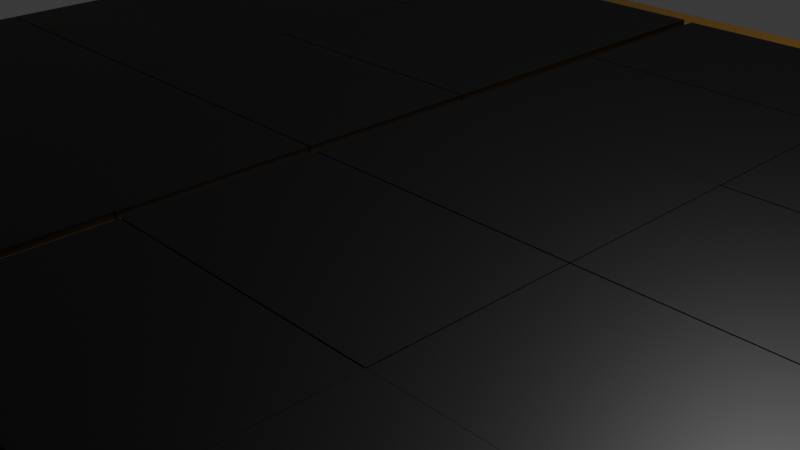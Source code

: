 # Source: Untitled.blend  (saved by Blender 5.0.119; exported with 4.5.12 LTS)
import bpy
from mathutils import Matrix  # noqa: F401  (used for matrix-valued properties, if any)

bpy.ops.wm.read_factory_settings(use_empty=True)
scene = bpy.context.scene
scene.name = 'Scene'

# ---- collections
col_collection = bpy.data.collections.new('Collection'); scene.collection.children.link(col_collection)

# ---- materials (node trees are filled in below, after node groups)
mat_material = bpy.data.materials.new('Material')
mat_material.alpha_threshold = 0.0
mat_material.use_backface_culling_lightprobe_volume = False
mat_material.roughness = 0.5
mat_material.line_color = (0.0, 0.0, 0.0, 1.0)

# ---- material node trees
mat_material.use_nodes = True; mat_material.node_tree.nodes.clear()
_N = mat_material.node_tree.nodes; _L = mat_material.node_tree.links
n0 = _N.new('ShaderNodeOutputMaterial'); n0.name = 'Material Output'; n0.location = (720, 220)
n1 = _N.new('ShaderNodeBsdfPrincipled'); n1.name = 'Principled BSDF'; n1.location = (-197, 220)
n1.inputs[0].default_value = (0.8, 0.4539, 0.1297, 1.0)
n1.inputs[1].default_value = 0.2387
n1.inputs[2].default_value = 0.6587
n2 = _N.new('ShaderNodeVertexColor'); n2.name = 'Color Attribute'; n2.location = (187, 200)
n2.layer_name = 'Color'
n3 = _N.new('ShaderNodeBsdfPrincipled'); n3.name = 'Principled BSDF.001'; n3.location = (410, 226)
_L.new(n2.outputs[0], n3.inputs[0])
_L.new(n3.outputs[0], n0.inputs[0])
n0.is_active_output = True

# ---- world
world_world = bpy.data.worlds.new('World'); scene.world = world_world
world_world.use_nodes = True; world_world.node_tree.nodes.clear()
_N = world_world.node_tree.nodes; _L = world_world.node_tree.links
n0 = _N.new('ShaderNodeOutputWorld'); n0.name = 'World Output'; n0.location = (200, 100)
n1 = _N.new('ShaderNodeBackground'); n1.name = 'Background'; n1.location = (-200, 100)
n1.inputs[0].default_value = (0.05088, 0.05088, 0.05088, 1.0)
_L.new(n1.outputs[0], n0.inputs[0])
n0.is_active_output = True
world_world.color = (0.05088, 0.05088, 0.05088)
world_world.sun_shadow_jitter_overblur = 0.0

# ---- cameras
cam_camera = bpy.data.cameras.new('Camera')
cam_camera.clip_end = 100.0
cam_camera.ortho_scale = 7.314

# ---- lights
light_light = bpy.data.lights.new('Light', 'POINT')
light_light.energy = 1000.0
light_light.shadow_soft_size = 0.1

# ---- meshes
me_cube = bpy.data.meshes.new('Cube')
me_cube.from_pydata([(1.0, 1.0, 1.0), (1.0, 1.0, -1.0), (1.0, -1.0, 1.0), (1.0, -1.0, -1.0), (-1.0, 1.0, 1.0), (-1.0, 1.0, -1.0), (-1.0, -1.0, 1.0), (-1.0, -1.0, -1.0), (0.008112, -0.9345, 1.067), (0.0554, -0.5283, -0.7074), (0.008112, -0.9345, -0.9331), (0.5187, -0.5283, -0.7074), (0.05649, -0.5195, -0.7246), (0.05649, -0.08008, -0.7246), (0.5198, -0.5195, -0.7246), (0.5198, -0.08008, -0.7246), (0.05655, -0.07714, -0.6999), (0.05655, 0.3623, -0.6999), (0.5199, -0.07714, -0.6999), (0.5199, 0.3623, -0.6999), (0.5184, 0.6187, -0.6753), (0.5202, 0.8246, -0.6655), (0.5188, 0.4875, -0.6608), (0.519, 0.15, -0.6509), (0.5199, -0.1872, -0.6299), (0.4958, -0.5669, 1.067), (0.008112, -0.5669, 1.067), (0.4958, -0.5669, -0.9331), (0.05733, -0.747, -0.6249), (0.4958, -0.9345, 1.067), (0.5206, -0.8946, -0.6198), (0.008112, -0.5669, -0.9331), (0.5206, -0.5578, -0.6198), (0.4958, -0.9345, -0.9331), (0.05866, -0.8924, -0.6249), (0.05866, -0.5556, -0.6249), (0.05866, -0.8942, -0.6249), (0.05866, -0.5574, -0.6249), (0.05849, -0.8946, -0.6198), (0.05849, -0.5578, -0.6198), (0.4954, -0.9325, 1.067), (0.4954, -0.9325, -0.9331), (0.983, -0.5649, 1.067), (0.4954, -0.5649, 1.067), (0.983, -0.5649, -0.9331), (0.983, -0.9325, 1.067), (0.4954, -0.5649, -0.9331), (0.983, -0.9325, -0.9331), (0.008112, -0.5644, 1.067), (0.008112, -0.5644, -0.9331), (0.4958, -0.1968, 1.067), (0.008112, -0.1968, 1.067), (0.4958, -0.1968, -0.9331), (0.4958, -0.5644, 1.067), (0.008112, -0.1968, -0.9331), (0.4958, -0.5644, -0.9331), (0.4972, -0.5644, 1.067), (0.4972, -0.5644, -0.9331), (0.9848, -0.1968, 1.067), (0.4972, -0.1968, 1.067), (0.9848, -0.1968, -0.9331), (0.9848, -0.5644, 1.067), (0.4972, -0.1968, -0.9331), (0.9848, -0.5644, -0.9331), (0.008112, -0.1943, 1.067), (0.008112, -0.1943, -0.9331), (0.4958, 0.1734, 1.067), (0.008112, 0.1734, 1.067), (0.4958, 0.1734, -0.9331), (0.4958, -0.1943, 1.067), (0.008112, 0.1734, -0.9331), (0.4958, -0.1943, -0.9331), (0.4972, -0.1943, 1.067), (0.4972, -0.1943, -0.9331), (0.9848, 0.1734, 1.067), (0.4972, 0.1734, 1.067), (0.9848, 0.1734, -0.9331), (0.9848, -0.1943, 1.067), (0.4972, 0.1734, -0.9331), (0.9848, -0.1943, -0.9331), (0.008112, 0.1738, 1.067), (0.008112, 0.1738, -0.9331), (0.4958, 0.5415, 1.067), (0.008112, 0.5415, 1.067), (0.4958, 0.5415, -0.9331), (0.4958, 0.1738, 1.067), (0.008112, 0.5415, -0.9331), (0.4958, 0.1738, -0.9331), (0.4972, 0.1759, 1.067), (0.4972, 0.1759, -0.9331), (0.9848, 0.5435, 1.067), (0.4972, 0.5435, 1.067), (0.9848, 0.5435, -0.9331), (0.9848, 0.1759, 1.067), (0.4972, 0.5435, -0.9331), (0.9848, 0.1759, -0.9331), (0.008112, 0.544, 1.067), (0.008112, 0.544, -0.9331), (0.4958, 0.9116, 1.067), (0.008112, 0.9116, 1.067), (0.4958, 0.9116, -0.9331), (0.4958, 0.544, 1.067), (0.008112, 0.9116, -0.9331), (0.4958, 0.544, -0.9331), (0.4972, 0.544, 1.067), (0.4972, 0.544, -0.9331), (0.9848, 0.9116, 1.067), (0.4972, 0.9116, 1.067), (0.9848, 0.9116, -1.0), (0.9848, 0.544, 1.067), (0.4972, 0.9116, -0.9331), (0.9848, 0.544, -0.9331), (-0.9888, -0.9301, 1.07), (-0.9415, -0.5239, -0.7042), (-0.9888, -0.9301, -0.9298), (-0.4782, -0.5239, -0.7042), (-0.9404, -0.5151, -0.7213), (-0.9404, -0.07569, -0.7213), (-0.4771, -0.5151, -0.7213), (-0.4771, -0.07569, -0.7213), (-0.9403, -0.07275, -0.6967), (-0.9403, 0.3667, -0.6967), (-0.477, -0.07275, -0.6967), (-0.477, 0.3667, -0.6967), (-0.4784, 0.6231, -0.6721), (-0.4767, 0.829, -0.6622), (-0.4781, 0.4919, -0.6575), (-0.4779, 0.1544, -0.6476), (-0.477, -0.1829, -0.6267), (-0.5011, -0.5625, 1.07), (-0.9888, -0.5625, 1.07), (-0.5011, -0.5625, -0.9298), (-0.9396, -0.7426, -0.6216), (-0.5011, -0.9301, 1.07), (-0.4763, -0.8902, -0.6165), (-0.9888, -0.5625, -0.9298), (-0.4763, -0.5534, -0.6165), (-0.5011, -0.9301, -0.9298), (-0.9382, -0.8881, -0.6216), (-0.9382, -0.5513, -0.6216), (-0.9382, -0.8898, -0.6216), (-0.9382, -0.553, -0.6216), (-0.9384, -0.8902, -0.6165), (-0.9384, -0.5534, -0.6165), (-0.5015, -0.9281, 1.07), (-0.5015, -0.9281, -0.9298), (-0.01388, -0.5605, 1.07), (-0.5015, -0.5605, 1.07), (-0.01388, -0.5605, -0.9298), (-0.01388, -0.9281, 1.07), (-0.5015, -0.5605, -0.9298), (-0.01388, -0.9281, -0.9298), (-0.9888, -0.56, 1.07), (-0.9888, -0.56, -0.9298), (-0.5011, -0.1924, 1.07), (-0.9888, -0.1924, 1.07), (-0.5011, -0.1924, -0.9298), (-0.5011, -0.56, 1.07), (-0.9888, -0.1924, -0.9298), (-0.5011, -0.56, -0.9298), (-0.4997, -0.56, 1.07), (-0.4997, -0.56, -0.9298), (-0.01205, -0.1924, 1.07), (-0.4997, -0.1924, 1.07), (-0.01205, -0.1924, -0.9298), (-0.01205, -0.56, 1.07), (-0.4997, -0.1924, -0.9298), (-0.01205, -0.56, -0.9298), (-0.9888, -0.1899, 1.07), (-0.9888, -0.1899, -0.9298), (-0.5011, 0.1777, 1.07), (-0.9888, 0.1777, 1.07), (-0.5011, 0.1777, -0.9298), (-0.5011, -0.1899, 1.07), (-0.9888, 0.1777, -0.9298), (-0.5011, -0.1899, -0.9298), (-0.4997, -0.1899, 1.07), (-0.4997, -0.1899, -0.9298), (-0.01205, 0.1777, 1.07), (-0.4997, 0.1777, 1.07), (-0.01205, 0.1777, -0.9298), (-0.01205, -0.1899, 1.07), (-0.4997, 0.1777, -0.9298), (-0.01205, -0.1899, -0.9298), (-0.9888, 0.1782, 1.07), (-0.9888, 0.1782, -0.9298), (-0.5011, 0.5459, 1.07), (-0.9888, 0.5459, 1.07), (-0.5011, 0.5459, -0.9298), (-0.5011, 0.1782, 1.07), (-0.9888, 0.5459, -0.9298), (-0.5011, 0.1782, -0.9298), (-0.4997, 0.1803, 1.07), (-0.4997, 0.1803, -0.9298), (-0.01205, 0.5479, 1.07), (-0.4997, 0.5479, 1.07), (-0.01205, 0.5479, -0.9298), (-0.01205, 0.1803, 1.07), (-0.4997, 0.5479, -0.9298), (-0.01205, 0.1803, -0.9298), (-0.9888, 0.5484, 1.07), (-0.9888, 0.5484, -0.9298), (-0.5011, 0.916, 1.07), (-0.9888, 0.916, 1.07), (-0.5011, 0.916, -0.9298), (-0.5011, 0.5484, 1.07), (-0.9888, 0.916, -0.9298), (-0.5011, 0.5484, -0.9298), (-0.4997, 0.5484, 1.07), (-0.4997, 0.5484, -0.9298), (-0.01205, 0.916, 1.07), (-0.4997, 0.916, 1.07), (-0.01205, 0.916, -0.9298), (-0.01205, 0.5484, 1.07), (-0.4997, 0.916, -0.9298), (-0.01205, 0.5484, -0.9298)], [(11, 9), (32, 28), (30, 32), (35, 34), (37, 36), (39, 38), (115, 113), (136, 132), (134, 136), (139, 138), (141, 140), (143, 142)], [(0, 4, 6, 2), (3, 2, 6, 7), (7, 6, 4, 5), (5, 1, 3, 7), (1, 0, 2, 3), (5, 4, 0, 1), (10, 8, 26, 31), (13, 15, 14, 12), (17, 19, 18, 16), (25, 26, 8, 29), (33, 29, 8, 10), (27, 25, 29, 33), (31, 26, 25, 27), (31, 27, 33, 10), (41, 40, 43, 46), (42, 43, 40, 45), (47, 45, 40, 41), (44, 42, 45, 47), (46, 43, 42, 44), (46, 44, 47, 41), (49, 48, 51, 54), (50, 51, 48, 53), (55, 53, 48, 49), (52, 50, 53, 55), (54, 51, 50, 52), (54, 52, 55, 49), (57, 56, 59, 62), (58, 59, 56, 61), (63, 61, 56, 57), (60, 58, 61, 63), (62, 59, 58, 60), (62, 60, 63, 57), (65, 64, 67, 70), (66, 67, 64, 69), (71, 69, 64, 65), (68, 66, 69, 71), (70, 67, 66, 68), (70, 68, 71, 65), (73, 72, 75, 78), (74, 75, 72, 77), (79, 77, 72, 73), (76, 74, 77, 79), (78, 75, 74, 76), (78, 76, 79, 73), (81, 80, 83, 86), (82, 83, 80, 85), (87, 85, 80, 81), (84, 82, 85, 87), (86, 83, 82, 84), (86, 84, 87, 81), (89, 88, 91, 94), (90, 91, 88, 93), (95, 93, 88, 89), (92, 90, 93, 95), (94, 91, 90, 92), (94, 92, 95, 89), (97, 96, 99, 102), (98, 99, 96, 101), (103, 101, 96, 97), (100, 98, 101, 103), (102, 99, 98, 100), (102, 100, 103, 97), (105, 104, 107, 110), (106, 107, 104, 109), (111, 109, 104, 105), (108, 106, 109, 111), (110, 107, 106, 108), (110, 108, 111, 105), (114, 112, 130, 135), (117, 119, 118, 116), (121, 123, 122, 120), (129, 130, 112, 133), (137, 133, 112, 114), (131, 129, 133, 137), (135, 130, 129, 131), (135, 131, 137, 114), (145, 144, 147, 150), (146, 147, 144, 149), (151, 149, 144, 145), (148, 146, 149, 151), (150, 147, 146, 148), (150, 148, 151, 145), (153, 152, 155, 158), (154, 155, 152, 157), (159, 157, 152, 153), (156, 154, 157, 159), (158, 155, 154, 156), (158, 156, 159, 153), (161, 160, 163, 166), (162, 163, 160, 165), (167, 165, 160, 161), (164, 162, 165, 167), (166, 163, 162, 164), (166, 164, 167, 161), (169, 168, 171, 174), (170, 171, 168, 173), (175, 173, 168, 169), (172, 170, 173, 175), (174, 171, 170, 172), (174, 172, 175, 169), (177, 176, 179, 182), (178, 179, 176, 181), (183, 181, 176, 177), (180, 178, 181, 183), (182, 179, 178, 180), (182, 180, 183, 177), (185, 184, 187, 190), (186, 187, 184, 189), (191, 189, 184, 185), (188, 186, 189, 191), (190, 187, 186, 188), (190, 188, 191, 185), (193, 192, 195, 198), (194, 195, 192, 197), (199, 197, 192, 193), (196, 194, 197, 199), (198, 195, 194, 196), (198, 196, 199, 193), (201, 200, 203, 206), (202, 203, 200, 205), (207, 205, 200, 201), (204, 202, 205, 207), (206, 203, 202, 204), (206, 204, 207, 201), (209, 208, 211, 214), (210, 211, 208, 213), (215, 213, 208, 209), (212, 210, 213, 215), (214, 211, 210, 212), (214, 212, 215, 209)])
_uv = me_cube.uv_layers.new(name='UVMap')
_uv.uv.foreach_set('vector', [0.625, 0.5, 0.875, 0.5, 0.875, 0.75, 0.625, 0.75, 0.375, 0.75, 0.625, 0.75, 0.625, 1.0, 0.375, 1.0, 0.375, 0.0, 0.625, 0.0, 0.625, 0.25, 0.375, 0.25, 0.125, 0.5, 0.375, 0.5, 0.375, 0.75, 0.125, 0.75, 0.375, 0.5, 0.625, 0.5, 0.625, 0.75, 0.375, 0.75, 0.375, 0.25, 0.625, 0.25, 0.625, 0.5, 0.375, 0.5, 0.375, 0.0, 0.625, 0.0, 0.625, 0.25, 0.375, 0.25, 0.125, 0.5, 0.375, 0.5, 0.375, 0.75, 0.125, 0.75, 0.125, 0.5, 0.375, 0.5, 0.375, 0.75, 0.125, 0.75, 0.375, 0.25, 0.625, 0.25, 0.625, 0.5, 0.375, 0.5, 0.375, 0.5, 0.625, 0.5, 0.625, 0.75, 0.375, 0.75, 0.375, 0.75, 0.625, 0.75, 0.625, 1.0, 0.375, 1.0, 0.125, 0.5, 0.375, 0.5, 0.375, 0.75, 0.125, 0.75, 0.625, 0.5, 0.875, 0.5, 0.875, 0.75, 0.625, 0.75, 0.375, 0.0, 0.625, 0.0, 0.625, 0.25, 0.375, 0.25, 0.375, 0.25, 0.625, 0.25, 0.625, 0.5, 0.375, 0.5, 0.375, 0.5, 0.625, 0.5, 0.625, 0.75, 0.375, 0.75, 0.375, 0.75, 0.625, 0.75, 0.625, 1.0, 0.375, 1.0, 0.125, 0.5, 0.375, 0.5, 0.375, 0.75, 0.125, 0.75, 0.625, 0.5, 0.875, 0.5, 0.875, 0.75, 0.625, 0.75, 0.375, 0.0, 0.625, 0.0, 0.625, 0.25, 0.375, 0.25, 0.375, 0.25, 0.625, 0.25, 0.625, 0.5, 0.375, 0.5, 0.375, 0.5, 0.625, 0.5, 0.625, 0.75, 0.375, 0.75, 0.375, 0.75, 0.625, 0.75, 0.625, 1.0, 0.375, 1.0, 0.125, 0.5, 0.375, 0.5, 0.375, 0.75, 0.125, 0.75, 0.625, 0.5, 0.875, 0.5, 0.875, 0.75, 0.625, 0.75, 0.375, 0.0, 0.625, 0.0, 0.625, 0.25, 0.375, 0.25, 0.375, 0.25, 0.625, 0.25, 0.625, 0.5, 0.375, 0.5, 0.375, 0.5, 0.625, 0.5, 0.625, 0.75, 0.375, 0.75, 0.375, 0.75, 0.625, 0.75, 0.625, 1.0, 0.375, 1.0, 0.125, 0.5, 0.375, 0.5, 0.375, 0.75, 0.125, 0.75, 0.625, 0.5, 0.875, 0.5, 0.875, 0.75, 0.625, 0.75, 0.375, 0.0, 0.625, 0.0, 0.625, 0.25, 0.375, 0.25, 0.375, 0.25, 0.625, 0.25, 0.625, 0.5, 0.375, 0.5, 0.375, 0.5, 0.625, 0.5, 0.625, 0.75, 0.375, 0.75, 0.375, 0.75, 0.625, 0.75, 0.625, 1.0, 0.375, 1.0, 0.125, 0.5, 0.375, 0.5, 0.375, 0.75, 0.125, 0.75, 0.625, 0.5, 0.875, 0.5, 0.875, 0.75, 0.625, 0.75, 0.375, 0.0, 0.625, 0.0, 0.625, 0.25, 0.375, 0.25, 0.375, 0.25, 0.625, 0.25, 0.625, 0.5, 0.375, 0.5, 0.375, 0.5, 0.625, 0.5, 0.625, 0.75, 0.375, 0.75, 0.375, 0.75, 0.625, 0.75, 0.625, 1.0, 0.375, 1.0, 0.125, 0.5, 0.375, 0.5, 0.375, 0.75, 0.125, 0.75, 0.625, 0.5, 0.875, 0.5, 0.875, 0.75, 0.625, 0.75, 0.375, 0.0, 0.625, 0.0, 0.625, 0.25, 0.375, 0.25, 0.375, 0.25, 0.625, 0.25, 0.625, 0.5, 0.375, 0.5, 0.375, 0.5, 0.625, 0.5, 0.625, 0.75, 0.375, 0.75, 0.375, 0.75, 0.625, 0.75, 0.625, 1.0, 0.375, 1.0, 0.125, 0.5, 0.375, 0.5, 0.375, 0.75, 0.125, 0.75, 0.625, 0.5, 0.875, 0.5, 0.875, 0.75, 0.625, 0.75, 0.375, 0.0, 0.625, 0.0, 0.625, 0.25, 0.375, 0.25, 0.375, 0.25, 0.625, 0.25, 0.625, 0.5, 0.375, 0.5, 0.375, 0.5, 0.625, 0.5, 0.625, 0.75, 0.375, 0.75, 0.375, 0.75, 0.625, 0.75, 0.625, 1.0, 0.375, 1.0, 0.125, 0.5, 0.375, 0.5, 0.375, 0.75, 0.125, 0.75, 0.625, 0.5, 0.875, 0.5, 0.875, 0.75, 0.625, 0.75, 0.375, 0.0, 0.625, 0.0, 0.625, 0.25, 0.375, 0.25, 0.375, 0.25, 0.625, 0.25, 0.625, 0.5, 0.375, 0.5, 0.375, 0.5, 0.625, 0.5, 0.625, 0.75, 0.375, 0.75, 0.375, 0.75, 0.625, 0.75, 0.625, 1.0, 0.375, 1.0, 0.125, 0.5, 0.375, 0.5, 0.375, 0.75, 0.125, 0.75, 0.625, 0.5, 0.875, 0.5, 0.875, 0.75, 0.625, 0.75, 0.375, 0.0, 0.625, 0.0, 0.625, 0.25, 0.375, 0.25, 0.375, 0.25, 0.625, 0.25, 0.625, 0.5, 0.375, 0.5, 0.375, 0.5, 0.625, 0.5, 0.625, 0.75, 0.375, 0.75, 0.375, 0.75, 0.625, 0.75, 0.625, 1.0, 0.375, 1.0, 0.125, 0.5, 0.375, 0.5, 0.375, 0.75, 0.125, 0.75, 0.625, 0.5, 0.875, 0.5, 0.875, 0.75, 0.625, 0.75, 0.375, 0.0, 0.625, 0.0, 0.625, 0.25, 0.375, 0.25, 0.125, 0.5, 0.375, 0.5, 0.375, 0.75, 0.125, 0.75, 0.125, 0.5, 0.375, 0.5, 0.375, 0.75, 0.125, 0.75, 0.375, 0.25, 0.625, 0.25, 0.625, 0.5, 0.375, 0.5, 0.375, 0.5, 0.625, 0.5, 0.625, 0.75, 0.375, 0.75, 0.375, 0.75, 0.625, 0.75, 0.625, 1.0, 0.375, 1.0, 0.125, 0.5, 0.375, 0.5, 0.375, 0.75, 0.125, 0.75, 0.625, 0.5, 0.875, 0.5, 0.875, 0.75, 0.625, 0.75, 0.375, 0.0, 0.625, 0.0, 0.625, 0.25, 0.375, 0.25, 0.375, 0.25, 0.625, 0.25, 0.625, 0.5, 0.375, 0.5, 0.375, 0.5, 0.625, 0.5, 0.625, 0.75, 0.375, 0.75, 0.375, 0.75, 0.625, 0.75, 0.625, 1.0, 0.375, 1.0, 0.125, 0.5, 0.375, 0.5, 0.375, 0.75, 0.125, 0.75, 0.625, 0.5, 0.875, 0.5, 0.875, 0.75, 0.625, 0.75, 0.375, 0.0, 0.625, 0.0, 0.625, 0.25, 0.375, 0.25, 0.375, 0.25, 0.625, 0.25, 0.625, 0.5, 0.375, 0.5, 0.375, 0.5, 0.625, 0.5, 0.625, 0.75, 0.375, 0.75, 0.375, 0.75, 0.625, 0.75, 0.625, 1.0, 0.375, 1.0, 0.125, 0.5, 0.375, 0.5, 0.375, 0.75, 0.125, 0.75, 0.625, 0.5, 0.875, 0.5, 0.875, 0.75, 0.625, 0.75, 0.375, 0.0, 0.625, 0.0, 0.625, 0.25, 0.375, 0.25, 0.375, 0.25, 0.625, 0.25, 0.625, 0.5, 0.375, 0.5, 0.375, 0.5, 0.625, 0.5, 0.625, 0.75, 0.375, 0.75, 0.375, 0.75, 0.625, 0.75, 0.625, 1.0, 0.375, 1.0, 0.125, 0.5, 0.375, 0.5, 0.375, 0.75, 0.125, 0.75, 0.625, 0.5, 0.875, 0.5, 0.875, 0.75, 0.625, 0.75, 0.375, 0.0, 0.625, 0.0, 0.625, 0.25, 0.375, 0.25, 0.375, 0.25, 0.625, 0.25, 0.625, 0.5, 0.375, 0.5, 0.375, 0.5, 0.625, 0.5, 0.625, 0.75, 0.375, 0.75, 0.375, 0.75, 0.625, 0.75, 0.625, 1.0, 0.375, 1.0, 0.125, 0.5, 0.375, 0.5, 0.375, 0.75, 0.125, 0.75, 0.625, 0.5, 0.875, 0.5, 0.875, 0.75, 0.625, 0.75, 0.375, 0.0, 0.625, 0.0, 0.625, 0.25, 0.375, 0.25, 0.375, 0.25, 0.625, 0.25, 0.625, 0.5, 0.375, 0.5, 0.375, 0.5, 0.625, 0.5, 0.625, 0.75, 0.375, 0.75, 0.375, 0.75, 0.625, 0.75, 0.625, 1.0, 0.375, 1.0, 0.125, 0.5, 0.375, 0.5, 0.375, 0.75, 0.125, 0.75, 0.625, 0.5, 0.875, 0.5, 0.875, 0.75, 0.625, 0.75, 0.375, 0.0, 0.625, 0.0, 0.625, 0.25, 0.375, 0.25, 0.375, 0.25, 0.625, 0.25, 0.625, 0.5, 0.375, 0.5, 0.375, 0.5, 0.625, 0.5, 0.625, 0.75, 0.375, 0.75, 0.375, 0.75, 0.625, 0.75, 0.625, 1.0, 0.375, 1.0, 0.125, 0.5, 0.375, 0.5, 0.375, 0.75, 0.125, 0.75, 0.625, 0.5, 0.875, 0.5, 0.875, 0.75, 0.625, 0.75, 0.375, 0.0, 0.625, 0.0, 0.625, 0.25, 0.375, 0.25, 0.375, 0.25, 0.625, 0.25, 0.625, 0.5, 0.375, 0.5, 0.375, 0.5, 0.625, 0.5, 0.625, 0.75, 0.375, 0.75, 0.375, 0.75, 0.625, 0.75, 0.625, 1.0, 0.375, 1.0, 0.125, 0.5, 0.375, 0.5, 0.375, 0.75, 0.125, 0.75, 0.625, 0.5, 0.875, 0.5, 0.875, 0.75, 0.625, 0.75, 0.375, 0.0, 0.625, 0.0, 0.625, 0.25, 0.375, 0.25, 0.375, 0.25, 0.625, 0.25, 0.625, 0.5, 0.375, 0.5, 0.375, 0.5, 0.625, 0.5, 0.625, 0.75, 0.375, 0.75, 0.375, 0.75, 0.625, 0.75, 0.625, 1.0, 0.375, 1.0, 0.125, 0.5, 0.375, 0.5, 0.375, 0.75, 0.125, 0.75, 0.625, 0.5, 0.875, 0.5, 0.875, 0.75, 0.625, 0.75, 0.375, 0.0, 0.625, 0.0, 0.625, 0.25, 0.375, 0.25, 0.375, 0.25, 0.625, 0.25, 0.625, 0.5, 0.375, 0.5, 0.375, 0.5, 0.625, 0.5, 0.625, 0.75, 0.375, 0.75, 0.375, 0.75, 0.625, 0.75, 0.625, 1.0, 0.375, 1.0, 0.125, 0.5, 0.375, 0.5, 0.375, 0.75, 0.125, 0.75, 0.625, 0.5, 0.875, 0.5, 0.875, 0.75, 0.625, 0.75])
_ca = me_cube.color_attributes.new('Color', 'FLOAT_COLOR', 'POINT')
_ca.data.foreach_set('color', [0.2437, 0.1301, 0.01692, 1.0, 0.2681, 0.1432, 0.01861, 1.0, 0.2674, 0.1428, 0.01857, 1.0, 0.2681, 0.1432, 0.01861, 1.0, 0.2373, 0.1267, 0.01648, 1.0, 0.2681, 0.1432, 0.01861, 1.0, 0.0, 0.0, 0.0, 1.0, 0.2681, 0.1432, 0.01861, 1.0, 0.0, 0.0, 0.0, 1.0, 1.0, 1.0, 1.0, 1.0, 0.2681, 0.1432, 0.01861, 1.0, 1.0, 1.0, 1.0, 1.0, 0.2681, 0.1432, 0.01861, 1.0, 0.2681, 0.1432, 0.01861, 1.0, 0.2681, 0.1432, 0.01861, 1.0, 0.2681, 0.1432, 0.01861, 1.0, 0.2681, 0.1432, 0.01861, 1.0, 0.2681, 0.1432, 0.01861, 1.0, 0.2681, 0.1432, 0.01861, 1.0, 0.2681, 0.1432, 0.01861, 1.0, 1.0, 1.0, 1.0, 1.0, 1.0, 1.0, 1.0, 1.0, 1.0, 1.0, 1.0, 1.0, 1.0, 1.0, 1.0, 1.0, 1.0, 1.0, 1.0, 1.0, 0.0, 0.0, 0.0, 1.0, 0.0, 0.0, 0.0, 1.0, 0.2681, 0.1432, 0.01861, 1.0, 1.0, 1.0, 1.0, 1.0, 0.0, 0.0, 0.0, 1.0, 1.0, 1.0, 1.0, 1.0, 0.2681, 0.1432, 0.01861, 1.0, 1.0, 1.0, 1.0, 1.0, 0.2681, 0.1432, 0.01861, 1.0, 1.0, 1.0, 1.0, 1.0, 1.0, 1.0, 1.0, 1.0, 1.0, 1.0, 1.0, 1.0, 1.0, 1.0, 1.0, 1.0, 1.0, 1.0, 1.0, 1.0, 1.0, 1.0, 1.0, 1.0, 0.0, 0.0, 0.0, 1.0, 0.2681, 0.1432, 0.01861, 1.0, 0.0, 0.0, 0.0, 1.0, 0.0, 0.0, 0.0, 1.0, 0.2681, 0.1432, 0.01861, 1.0, 0.0, 0.0, 0.0, 1.0, 0.2681, 0.1432, 0.01861, 1.0, 0.2681, 0.1432, 0.01861, 1.0, 0.0, 0.0, 0.0, 1.0, 0.2681, 0.1432, 0.01861, 1.0, 0.0, 0.0, 0.0, 1.0, 0.0, 0.0, 0.0, 1.0, 0.2681, 0.1432, 0.01861, 1.0, 0.0, 0.0, 0.0, 1.0, 0.2681, 0.1432, 0.01861, 1.0, 0.2681, 0.1432, 0.01861, 1.0, 0.0, 0.0, 0.0, 1.0, 0.2681, 0.1432, 0.01861, 1.0, 0.0, 0.0, 0.0, 1.0, 0.0, 0.0, 0.0, 1.0, 0.2681, 0.1432, 0.01861, 1.0, 0.0, 0.0, 0.0, 1.0, 0.2681, 0.1432, 0.01861, 1.0, 0.2681, 0.1432, 0.01861, 1.0, 0.0, 0.0, 0.0, 1.0, 0.2681, 0.1432, 0.01861, 1.0, 0.0, 0.0, 0.0, 1.0, 0.0, 0.0, 0.0, 1.0, 0.2681, 0.1432, 0.01861, 1.0, 0.0, 0.0, 0.0, 1.0, 0.2681, 0.1432, 0.01861, 1.0, 0.2681, 0.1432, 0.01861, 1.0, 0.0, 0.0, 0.0, 1.0, 0.2681, 0.1432, 0.01861, 1.0, 0.0, 0.0, 0.0, 1.0, 0.0, 0.0, 0.0, 1.0, 0.2681, 0.1432, 0.01861, 1.0, 0.0, 0.0, 0.0, 1.0, 0.2681, 0.1432, 0.01861, 1.0, 0.2681, 0.1432, 0.01861, 1.0, 0.0, 0.0, 0.0, 1.0, 0.2681, 0.1432, 0.01861, 1.0, 0.0, 0.0, 0.0, 1.0, 0.0, 0.0, 0.0, 1.0, 0.2681, 0.1432, 0.01861, 1.0, 0.0, 0.0, 0.0, 1.0, 0.2681, 0.1432, 0.01861, 1.0, 0.2681, 0.1432, 0.01861, 1.0, 0.0, 0.0, 0.0, 1.0, 0.2681, 0.1432, 0.01861, 1.0, 0.0, 0.0, 0.0, 1.0, 0.0, 0.0, 0.0, 1.0, 0.2681, 0.1432, 0.01861, 1.0, 0.0, 0.0, 0.0, 1.0, 0.2681, 0.1432, 0.01861, 1.0, 0.2681, 0.1432, 0.01861, 1.0, 0.0, 0.0, 0.0, 1.0, 0.2681, 0.1432, 0.01861, 1.0, 0.0, 0.0, 0.0, 1.0, 0.0, 0.0, 0.0, 1.0, 0.2681, 0.1432, 0.01861, 1.0, 0.0, 0.0, 0.0, 1.0, 0.2681, 0.1432, 0.01861, 1.0, 0.2681, 0.1432, 0.01861, 1.0, 0.0, 0.0, 0.0, 1.0, 0.2681, 0.1432, 0.01861, 1.0, 0.0, 0.0, 0.0, 1.0, 0.0, 0.0, 0.0, 1.0, 0.2681, 0.1432, 0.01861, 1.0, 0.0, 0.0, 0.0, 1.0, 0.2681, 0.1432, 0.01861, 1.0, 0.2681, 0.1432, 0.01861, 1.0, 0.0, 0.0, 0.0, 1.0, 1.0, 1.0, 1.0, 1.0, 0.2681, 0.1432, 0.01861, 1.0, 1.0, 1.0, 1.0, 1.0, 0.2681, 0.1432, 0.01861, 1.0, 0.2681, 0.1432, 0.01861, 1.0, 0.2681, 0.1432, 0.01861, 1.0, 0.2681, 0.1432, 0.01861, 1.0, 0.2681, 0.1432, 0.01861, 1.0, 0.2681, 0.1432, 0.01861, 1.0, 0.2681, 0.1432, 0.01861, 1.0, 0.2681, 0.1432, 0.01861, 1.0, 1.0, 1.0, 1.0, 1.0, 1.0, 1.0, 1.0, 1.0, 1.0, 1.0, 1.0, 1.0, 1.0, 1.0, 1.0, 1.0, 1.0, 1.0, 1.0, 1.0, 0.0, 0.0, 0.0, 1.0, 0.0, 0.0, 0.0, 1.0, 0.2681, 0.1432, 0.01861, 1.0, 1.0, 1.0, 1.0, 1.0, 0.0, 0.0, 0.0, 1.0, 1.0, 1.0, 1.0, 1.0, 0.2681, 0.1432, 0.01861, 1.0, 1.0, 1.0, 1.0, 1.0, 0.2681, 0.1432, 0.01861, 1.0, 1.0, 1.0, 1.0, 1.0, 1.0, 1.0, 1.0, 1.0, 1.0, 1.0, 1.0, 1.0, 1.0, 1.0, 1.0, 1.0, 1.0, 1.0, 1.0, 1.0, 1.0, 1.0, 1.0, 1.0, 0.0, 0.0, 0.0, 1.0, 0.2681, 0.1432, 0.01861, 1.0, 0.0, 0.0, 0.0, 1.0, 0.0, 0.0, 0.0, 1.0, 0.2681, 0.1432, 0.01861, 1.0, 0.0, 0.0, 0.0, 1.0, 0.2681, 0.1432, 0.01861, 1.0, 0.2681, 0.1432, 0.01861, 1.0, 0.0, 0.0, 0.0, 1.0, 0.2681, 0.1432, 0.01861, 1.0, 0.0, 0.0, 0.0, 1.0, 0.005276, 0.002817, 0.0003663, 1.0, 0.2681, 0.1432, 0.01861, 1.0, 0.0, 0.0, 0.0, 1.0, 0.2681, 0.1432, 0.01861, 1.0, 0.2681, 0.1432, 0.01861, 1.0, 0.0, 0.0, 0.0, 1.0, 0.2681, 0.1432, 0.01861, 1.0, 0.0, 0.0, 0.0, 1.0, 0.0, 0.0, 0.0, 1.0, 0.2681, 0.1432, 0.01861, 1.0, 0.0, 0.0, 0.0, 1.0, 0.2681, 0.1432, 0.01861, 1.0, 0.2681, 0.1432, 0.01861, 1.0, 0.005846, 0.003122, 0.0004059, 1.0, 0.2681, 0.1432, 0.01861, 1.0, 0.0, 0.0, 0.0, 1.0, 0.0002413, 0.0001289, 1.675e-05, 1.0, 0.2681, 0.1432, 0.01861, 1.0, 0.0, 0.0, 0.0, 1.0, 0.2681, 0.1432, 0.01861, 1.0, 0.2681, 0.1432, 0.01861, 1.0, 0.0, 0.0, 0.0, 1.0, 0.2681, 0.1432, 0.01861, 1.0, 0.0, 0.0, 0.0, 1.0, 0.0, 0.0, 0.0, 1.0, 0.2681, 0.1432, 0.01861, 1.0, 0.0, 0.0, 0.0, 1.0, 0.2681, 0.1432, 0.01861, 1.0, 0.2681, 0.1432, 0.01861, 1.0, 0.0002557, 0.0001365, 1.775e-05, 1.0, 0.2681, 0.1432, 0.01861, 1.0, 0.0, 0.0, 0.0, 1.0, 0.004336, 0.002315, 0.000301, 1.0, 0.2681, 0.1432, 0.01861, 1.0, 0.0, 0.0, 0.0, 1.0, 0.2681, 0.1432, 0.01861, 1.0, 0.2681, 0.1432, 0.01861, 1.0, 0.0, 0.0, 0.0, 1.0, 0.2681, 0.1432, 0.01861, 1.0, 0.0, 0.0, 0.0, 1.0, 0.0, 0.0, 0.0, 1.0, 0.2681, 0.1432, 0.01861, 1.0, 0.0, 0.0, 0.0, 1.0, 0.2681, 0.1432, 0.01861, 1.0, 0.2681, 0.1432, 0.01861, 1.0, 0.004222, 0.002254, 0.0002931, 1.0, 0.2681, 0.1432, 0.01861, 1.0, 0.0, 0.0, 0.0, 1.0, 0.01429, 0.007632, 0.0009924, 1.0, 0.2681, 0.1432, 0.01861, 1.0, 0.0, 0.0, 0.0, 1.0, 0.2681, 0.1432, 0.01861, 1.0, 0.2681, 0.1432, 0.01861, 1.0, 0.0, 0.0, 0.0, 1.0, 0.2681, 0.1432, 0.01861, 1.0, 0.0, 0.0, 0.0, 1.0, 0.0, 0.0, 0.0, 1.0, 0.2681, 0.1432, 0.01861, 1.0, 0.0, 0.0, 0.0, 1.0, 0.2681, 0.1432, 0.01861, 1.0, 0.2681, 0.1432, 0.01861, 1.0])
me_cube.materials.append(mat_material)
me_cube.use_mirror_vertex_groups = False
me_cube.update()

# ---- objects
ob_cube = bpy.data.objects.new('Cube', me_cube)
ob_light = bpy.data.objects.new('Light', light_light)
ob_camera = bpy.data.objects.new('Camera', cam_camera)

# ---- transforms, parenting, visibility, modifiers, constraints
ob_cube.location = (0.0, -0.02032, 0.0)
ob_cube.scale = (6.007, 5.44, 1.0)
ob_cube.lock_rotations_4d = False
ob_cube.empty_display_type = 'ARROWS'
ob_cube.lineart.crease_threshold = 0.0
ob_light.location = (4.076, 1.005, 5.904)
ob_light.rotation_euler = (0.6503, 0.05522, 1.866)
ob_light.lock_rotations_4d = False
ob_light.empty_display_type = 'ARROWS'
ob_light.color = (0.0, 0.0, 0.0, 0.0)
ob_light.lineart.crease_threshold = 0.0
ob_camera.location = (7.359, -6.926, 4.958)
ob_camera.rotation_euler = (1.109, 0.0, 0.8149)
ob_camera.lock_rotations_4d = False
ob_camera.empty_display_type = 'ARROWS'
ob_camera.color = (0.0, 0.0, 0.0, 0.0)
ob_camera.display_type = 'WIRE'
ob_camera.lineart.crease_threshold = 0.0

# ---- collection membership
col_collection.objects.link(ob_cube)
col_collection.objects.link(ob_light)
col_collection.objects.link(ob_camera)

# ---- scene / render settings (as saved in the file)
scene.camera = ob_camera
scene.frame_start = 1; scene.frame_end = 250; scene.frame_set(1)
scene.render.engine = 'BLENDER_EEVEE_NEXT'
scene.render.bake_bias = 0.0
scene.render.bake_samples = 0
scene.cycles.sampling_pattern = 'TABULATED_SOBOL'
scene.eevee.use_volume_custom_range = False
bpy.context.view_layer.update()
